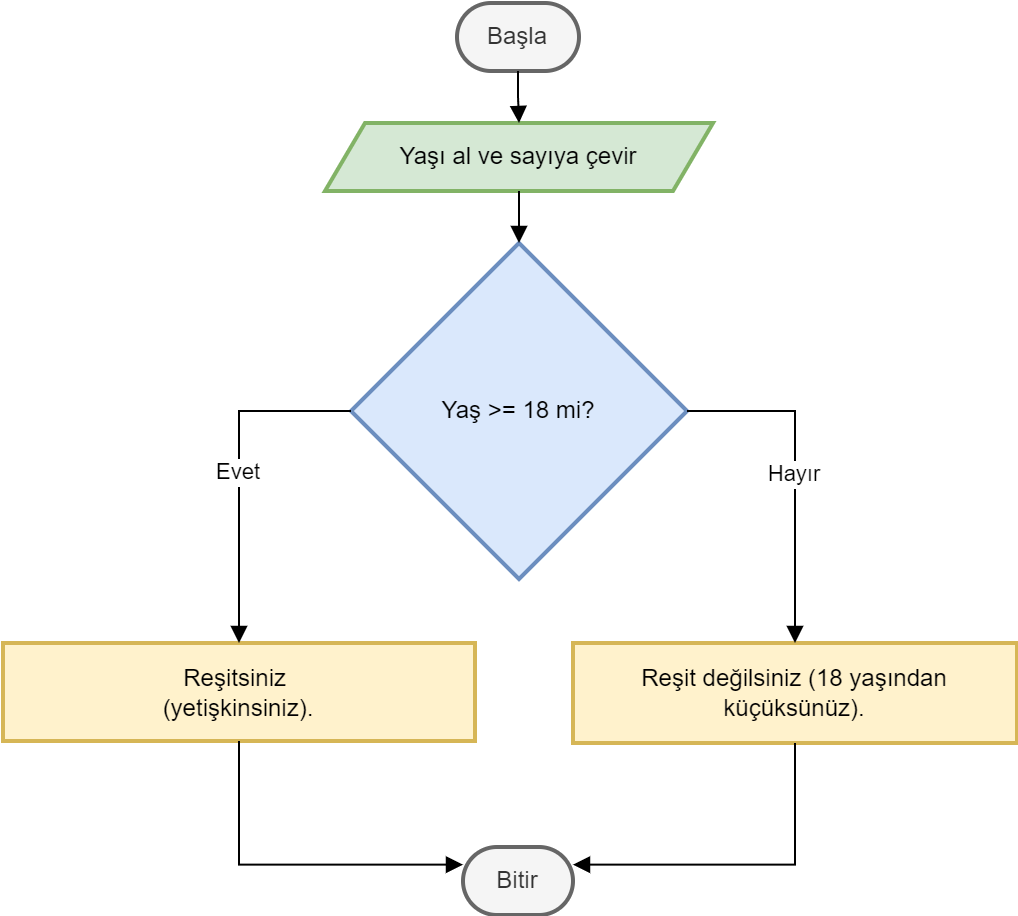

The diagram above was exported from draw.io. Its source (the exported page's mxGraphModel, read from the mxfile embedded in the PNG):
<mxGraphModel dx="819" dy="505" grid="1" gridSize="10" guides="1" tooltips="1" connect="1" arrows="1" fold="1" page="1" pageScale="1" pageWidth="827" pageHeight="1169" math="0" shadow="0">
  <root>
    <mxCell id="0" />
    <mxCell id="1" parent="0" />
    <mxCell id="lZAgBTjYbAhU6i5LH90K-1" value="Başla" style="rounded=1;whiteSpace=wrap;arcSize=50;strokeWidth=2;fillColor=#f5f5f5;fontColor=#333333;strokeColor=#666666;" vertex="1" parent="1">
      <mxGeometry x="417" y="10" width="61" height="34" as="geometry" />
    </mxCell>
    <mxCell id="lZAgBTjYbAhU6i5LH90K-2" value="Yaşı al ve sayıya çevir" style="shape=parallelogram;perimeter=parallelogramPerimeter;fixedSize=1;strokeWidth=2;whiteSpace=wrap;fillColor=#d5e8d4;strokeColor=#82b366;" vertex="1" parent="1">
      <mxGeometry x="351" y="70" width="194" height="34" as="geometry" />
    </mxCell>
    <mxCell id="lZAgBTjYbAhU6i5LH90K-3" value="Yaş &gt;= 18 mi?" style="rhombus;strokeWidth=2;whiteSpace=wrap;fillColor=#dae8fc;strokeColor=#6c8ebf;" vertex="1" parent="1">
      <mxGeometry x="364" y="130" width="168" height="168" as="geometry" />
    </mxCell>
    <mxCell id="lZAgBTjYbAhU6i5LH90K-4" value="Reşitsiniz &#10;(yetişkinsiniz)." style="whiteSpace=wrap;strokeWidth=2;fillColor=#fff2cc;strokeColor=#d6b656;" vertex="1" parent="1">
      <mxGeometry x="190" y="330" width="236" height="49" as="geometry" />
    </mxCell>
    <mxCell id="lZAgBTjYbAhU6i5LH90K-5" value="Reşit değilsiniz (18 yaşından küçüksünüz)." style="whiteSpace=wrap;strokeWidth=2;fillColor=#fff2cc;strokeColor=#d6b656;" vertex="1" parent="1">
      <mxGeometry x="475" y="330" width="222" height="50" as="geometry" />
    </mxCell>
    <mxCell id="lZAgBTjYbAhU6i5LH90K-6" value="Bitir" style="rounded=1;whiteSpace=wrap;arcSize=50;strokeWidth=2;fillColor=#f5f5f5;fontColor=#333333;strokeColor=#666666;" vertex="1" parent="1">
      <mxGeometry x="420" y="432" width="55" height="34" as="geometry" />
    </mxCell>
    <mxCell id="lZAgBTjYbAhU6i5LH90K-7" value="" style="startArrow=none;endArrow=block;exitX=0.5;exitY=1;entryX=0.5;entryY=0;rounded=0;edgeStyle=orthogonalEdgeStyle;" edge="1" parent="1" source="lZAgBTjYbAhU6i5LH90K-1" target="lZAgBTjYbAhU6i5LH90K-2">
      <mxGeometry relative="1" as="geometry" />
    </mxCell>
    <mxCell id="lZAgBTjYbAhU6i5LH90K-8" value="" style="startArrow=none;endArrow=block;exitX=0.5;exitY=1;entryX=0.5;entryY=0;rounded=0;edgeStyle=orthogonalEdgeStyle;" edge="1" parent="1" source="lZAgBTjYbAhU6i5LH90K-2" target="lZAgBTjYbAhU6i5LH90K-3">
      <mxGeometry relative="1" as="geometry" />
    </mxCell>
    <mxCell id="lZAgBTjYbAhU6i5LH90K-9" value="Evet" style="startArrow=none;endArrow=block;exitX=0;exitY=0.5;entryX=0.5;entryY=0.01;rounded=0;edgeStyle=orthogonalEdgeStyle;exitDx=0;exitDy=0;" edge="1" parent="1" source="lZAgBTjYbAhU6i5LH90K-3" target="lZAgBTjYbAhU6i5LH90K-4">
      <mxGeometry relative="1" as="geometry" />
    </mxCell>
    <mxCell id="lZAgBTjYbAhU6i5LH90K-10" value="Hayır" style="startArrow=none;endArrow=block;exitX=1;exitY=0.5;entryX=0.5;entryY=-0.01;rounded=0;edgeStyle=orthogonalEdgeStyle;exitDx=0;exitDy=0;" edge="1" parent="1" source="lZAgBTjYbAhU6i5LH90K-3" target="lZAgBTjYbAhU6i5LH90K-5">
      <mxGeometry relative="1" as="geometry" />
    </mxCell>
    <mxCell id="lZAgBTjYbAhU6i5LH90K-11" value="" style="startArrow=none;endArrow=block;exitX=0.5;exitY=1.01;entryX=0;entryY=0.26;rounded=0;edgeStyle=orthogonalEdgeStyle;" edge="1" parent="1" source="lZAgBTjYbAhU6i5LH90K-4" target="lZAgBTjYbAhU6i5LH90K-6">
      <mxGeometry relative="1" as="geometry" />
    </mxCell>
    <mxCell id="lZAgBTjYbAhU6i5LH90K-12" value="" style="startArrow=none;endArrow=block;exitX=0.5;exitY=0.99;entryX=1;entryY=0.26;rounded=0;edgeStyle=orthogonalEdgeStyle;" edge="1" parent="1" source="lZAgBTjYbAhU6i5LH90K-5" target="lZAgBTjYbAhU6i5LH90K-6">
      <mxGeometry relative="1" as="geometry" />
    </mxCell>
  </root>
</mxGraphModel>